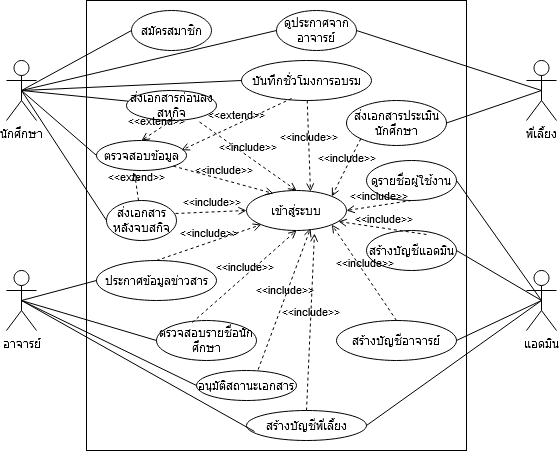

The diagram above was exported from draw.io. Its source (the exported page's mxGraphModel, read from the mxfile embedded in the PNG):
<mxGraphModel dx="1050" dy="530" grid="1" gridSize="10" guides="1" tooltips="1" connect="1" arrows="1" fold="1" page="1" pageScale="1" pageWidth="850" pageHeight="1100" math="0" shadow="0">
  <root>
    <mxCell id="0" />
    <mxCell id="1" parent="0" />
    <mxCell id="oJjDfVQFs7FiDrQlZXLi-2" value="" style="rounded=0;whiteSpace=wrap;html=1;" parent="1" vertex="1">
      <mxGeometry x="220" y="100" width="380" height="450" as="geometry" />
    </mxCell>
    <mxCell id="oJjDfVQFs7FiDrQlZXLi-3" value="พี่เลี้ยง" style="shape=umlActor;verticalLabelPosition=bottom;verticalAlign=top;html=1;outlineConnect=0;" parent="1" vertex="1">
      <mxGeometry x="660" y="160" width="30" height="60" as="geometry" />
    </mxCell>
    <mxCell id="oJjDfVQFs7FiDrQlZXLi-6" value="แอดมิน" style="shape=umlActor;verticalLabelPosition=bottom;verticalAlign=top;html=1;outlineConnect=0;" parent="1" vertex="1">
      <mxGeometry x="660" y="370" width="30" height="60" as="geometry" />
    </mxCell>
    <mxCell id="oJjDfVQFs7FiDrQlZXLi-7" value="อาจารย์" style="shape=umlActor;verticalLabelPosition=bottom;verticalAlign=top;html=1;outlineConnect=0;" parent="1" vertex="1">
      <mxGeometry x="140" y="370" width="30" height="60" as="geometry" />
    </mxCell>
    <mxCell id="oJjDfVQFs7FiDrQlZXLi-8" value="&lt;div&gt;นักศึกษา&lt;br&gt;&lt;/div&gt;" style="shape=umlActor;verticalLabelPosition=bottom;verticalAlign=top;html=1;outlineConnect=0;" parent="1" vertex="1">
      <mxGeometry x="140" y="160" width="30" height="60" as="geometry" />
    </mxCell>
    <mxCell id="oJjDfVQFs7FiDrQlZXLi-12" value="เข้าสู่ระบบ" style="ellipse;whiteSpace=wrap;html=1;" parent="1" vertex="1">
      <mxGeometry x="380" y="290" width="100" height="40" as="geometry" />
    </mxCell>
    <mxCell id="oJjDfVQFs7FiDrQlZXLi-13" value="ดูประกาศจากอาจารย์" style="ellipse;whiteSpace=wrap;html=1;" parent="1" vertex="1">
      <mxGeometry x="410" y="110" width="80" height="40" as="geometry" />
    </mxCell>
    <mxCell id="oJjDfVQFs7FiDrQlZXLi-14" value="ตรวจสอบข้อมูล" style="ellipse;whiteSpace=wrap;html=1;" parent="1" vertex="1">
      <mxGeometry x="230" y="240" width="90" height="30" as="geometry" />
    </mxCell>
    <mxCell id="oJjDfVQFs7FiDrQlZXLi-15" value="บันทึกชั่วโมงการอบรม" style="ellipse;whiteSpace=wrap;html=1;" parent="1" vertex="1">
      <mxGeometry x="375" y="160" width="130" height="40" as="geometry" />
    </mxCell>
    <mxCell id="oJjDfVQFs7FiDrQlZXLi-17" value="ส่งเอกสารก่อนลงสหกิจ" style="ellipse;whiteSpace=wrap;html=1;" parent="1" vertex="1">
      <mxGeometry x="260" y="190" width="90" height="30" as="geometry" />
    </mxCell>
    <mxCell id="oJjDfVQFs7FiDrQlZXLi-18" value="ส่งเอกสารหลังจบสกิจ" style="ellipse;whiteSpace=wrap;html=1;" parent="1" vertex="1">
      <mxGeometry x="240" y="300" width="70" height="40" as="geometry" />
    </mxCell>
    <mxCell id="oJjDfVQFs7FiDrQlZXLi-19" value="ส่งเอกสารประเมินนักศึกษา" style="ellipse;whiteSpace=wrap;html=1;" parent="1" vertex="1">
      <mxGeometry x="480" y="200" width="100" height="45" as="geometry" />
    </mxCell>
    <mxCell id="oJjDfVQFs7FiDrQlZXLi-20" value="ประกาศข้อมูลข่าวสาร" style="ellipse;whiteSpace=wrap;html=1;" parent="1" vertex="1">
      <mxGeometry x="230" y="360" width="120" height="40" as="geometry" />
    </mxCell>
    <mxCell id="oJjDfVQFs7FiDrQlZXLi-21" value="ตรวจสอบรายชื่อนักศึกษา" style="ellipse;whiteSpace=wrap;html=1;" parent="1" vertex="1">
      <mxGeometry x="290" y="420" width="100" height="40" as="geometry" />
    </mxCell>
    <mxCell id="oJjDfVQFs7FiDrQlZXLi-22" value="&lt;div&gt;อนุมัติสถานะเอกสาร&lt;/div&gt;" style="ellipse;whiteSpace=wrap;html=1;" parent="1" vertex="1">
      <mxGeometry x="330" y="470" width="100" height="30" as="geometry" />
    </mxCell>
    <mxCell id="oJjDfVQFs7FiDrQlZXLi-24" value="&lt;div&gt;สร้างบัญชีแอดมิน&lt;/div&gt;" style="ellipse;whiteSpace=wrap;html=1;" parent="1" vertex="1">
      <mxGeometry x="500" y="330" width="90" height="40" as="geometry" />
    </mxCell>
    <mxCell id="oJjDfVQFs7FiDrQlZXLi-25" value="สร้างบัญชีอาจารย์" style="ellipse;whiteSpace=wrap;html=1;" parent="1" vertex="1">
      <mxGeometry x="470" y="420" width="120" height="40" as="geometry" />
    </mxCell>
    <mxCell id="oJjDfVQFs7FiDrQlZXLi-26" value="สร้างบัญชีพี่เลี้ยง" style="ellipse;whiteSpace=wrap;html=1;" parent="1" vertex="1">
      <mxGeometry x="380" y="510" width="120" height="30" as="geometry" />
    </mxCell>
    <mxCell id="oJjDfVQFs7FiDrQlZXLi-28" value="" style="endArrow=none;html=1;rounded=0;exitX=1;exitY=0.5;exitDx=0;exitDy=0;entryX=0.5;entryY=0.5;entryDx=0;entryDy=0;entryPerimeter=0;" parent="1" source="oJjDfVQFs7FiDrQlZXLi-19" target="oJjDfVQFs7FiDrQlZXLi-3" edge="1">
      <mxGeometry width="50" height="50" relative="1" as="geometry">
        <mxPoint x="400" y="350" as="sourcePoint" />
        <mxPoint x="450" y="300" as="targetPoint" />
      </mxGeometry>
    </mxCell>
    <mxCell id="oJjDfVQFs7FiDrQlZXLi-29" value="" style="endArrow=none;html=1;rounded=0;entryX=0.5;entryY=0.5;entryDx=0;entryDy=0;entryPerimeter=0;exitX=0;exitY=0.5;exitDx=0;exitDy=0;" parent="1" source="oJjDfVQFs7FiDrQlZXLi-15" target="oJjDfVQFs7FiDrQlZXLi-8" edge="1">
      <mxGeometry width="50" height="50" relative="1" as="geometry">
        <mxPoint x="30" y="290" as="sourcePoint" />
        <mxPoint x="80" y="240" as="targetPoint" />
      </mxGeometry>
    </mxCell>
    <mxCell id="oJjDfVQFs7FiDrQlZXLi-30" value="" style="endArrow=none;html=1;rounded=0;entryX=0.5;entryY=0.5;entryDx=0;entryDy=0;entryPerimeter=0;" parent="1" source="oJjDfVQFs7FiDrQlZXLi-17" target="oJjDfVQFs7FiDrQlZXLi-8" edge="1">
      <mxGeometry width="50" height="50" relative="1" as="geometry">
        <mxPoint x="60" y="310" as="sourcePoint" />
        <mxPoint x="110" y="260" as="targetPoint" />
      </mxGeometry>
    </mxCell>
    <mxCell id="oJjDfVQFs7FiDrQlZXLi-31" value="" style="endArrow=none;html=1;rounded=0;entryX=0;entryY=0.5;entryDx=0;entryDy=0;exitX=0.5;exitY=0.5;exitDx=0;exitDy=0;exitPerimeter=0;" parent="1" source="oJjDfVQFs7FiDrQlZXLi-8" target="oJjDfVQFs7FiDrQlZXLi-18" edge="1">
      <mxGeometry width="50" height="50" relative="1" as="geometry">
        <mxPoint x="400" y="350" as="sourcePoint" />
        <mxPoint x="450" y="300" as="targetPoint" />
      </mxGeometry>
    </mxCell>
    <mxCell id="oJjDfVQFs7FiDrQlZXLi-32" value="" style="endArrow=none;html=1;rounded=0;entryX=0.5;entryY=0.5;entryDx=0;entryDy=0;entryPerimeter=0;exitX=0;exitY=0.5;exitDx=0;exitDy=0;" parent="1" source="oJjDfVQFs7FiDrQlZXLi-14" target="oJjDfVQFs7FiDrQlZXLi-8" edge="1">
      <mxGeometry width="50" height="50" relative="1" as="geometry">
        <mxPoint x="60" y="360" as="sourcePoint" />
        <mxPoint x="110" y="310" as="targetPoint" />
      </mxGeometry>
    </mxCell>
    <mxCell id="oJjDfVQFs7FiDrQlZXLi-33" value="" style="endArrow=none;html=1;rounded=0;entryX=0.5;entryY=0.5;entryDx=0;entryDy=0;entryPerimeter=0;exitX=0;exitY=0.5;exitDx=0;exitDy=0;" parent="1" source="oJjDfVQFs7FiDrQlZXLi-20" target="oJjDfVQFs7FiDrQlZXLi-7" edge="1">
      <mxGeometry width="50" height="50" relative="1" as="geometry">
        <mxPoint x="40" y="390" as="sourcePoint" />
        <mxPoint x="90" y="340" as="targetPoint" />
      </mxGeometry>
    </mxCell>
    <mxCell id="oJjDfVQFs7FiDrQlZXLi-34" value="" style="endArrow=none;html=1;rounded=0;entryX=0.5;entryY=0.5;entryDx=0;entryDy=0;entryPerimeter=0;exitX=0;exitY=0.5;exitDx=0;exitDy=0;" parent="1" source="oJjDfVQFs7FiDrQlZXLi-21" target="oJjDfVQFs7FiDrQlZXLi-7" edge="1">
      <mxGeometry width="50" height="50" relative="1" as="geometry">
        <mxPoint x="60" y="450" as="sourcePoint" />
        <mxPoint x="110" y="400" as="targetPoint" />
      </mxGeometry>
    </mxCell>
    <mxCell id="oJjDfVQFs7FiDrQlZXLi-35" value="" style="endArrow=none;html=1;rounded=0;entryX=0.5;entryY=0.5;entryDx=0;entryDy=0;entryPerimeter=0;exitX=0.067;exitY=0.7;exitDx=0;exitDy=0;exitPerimeter=0;" parent="1" source="oJjDfVQFs7FiDrQlZXLi-26" target="oJjDfVQFs7FiDrQlZXLi-7" edge="1">
      <mxGeometry width="50" height="50" relative="1" as="geometry">
        <mxPoint x="40" y="540" as="sourcePoint" />
        <mxPoint x="90" y="490" as="targetPoint" />
      </mxGeometry>
    </mxCell>
    <mxCell id="oJjDfVQFs7FiDrQlZXLi-36" value="" style="endArrow=none;html=1;rounded=0;entryX=0.5;entryY=0.5;entryDx=0;entryDy=0;entryPerimeter=0;exitX=1;exitY=0.5;exitDx=0;exitDy=0;" parent="1" source="oJjDfVQFs7FiDrQlZXLi-26" target="oJjDfVQFs7FiDrQlZXLi-6" edge="1">
      <mxGeometry width="50" height="50" relative="1" as="geometry">
        <mxPoint x="760" y="520" as="sourcePoint" />
        <mxPoint x="810" y="470" as="targetPoint" />
      </mxGeometry>
    </mxCell>
    <mxCell id="oJjDfVQFs7FiDrQlZXLi-37" value="" style="endArrow=none;html=1;rounded=0;exitX=0.5;exitY=0.5;exitDx=0;exitDy=0;exitPerimeter=0;entryX=1;entryY=0.5;entryDx=0;entryDy=0;" parent="1" source="oJjDfVQFs7FiDrQlZXLi-6" target="oJjDfVQFs7FiDrQlZXLi-25" edge="1">
      <mxGeometry width="50" height="50" relative="1" as="geometry">
        <mxPoint x="680" y="340" as="sourcePoint" />
        <mxPoint x="730" y="290" as="targetPoint" />
      </mxGeometry>
    </mxCell>
    <mxCell id="oJjDfVQFs7FiDrQlZXLi-38" value="" style="endArrow=none;html=1;rounded=0;exitX=0.5;exitY=0.5;exitDx=0;exitDy=0;exitPerimeter=0;entryX=1;entryY=0.5;entryDx=0;entryDy=0;" parent="1" source="oJjDfVQFs7FiDrQlZXLi-6" target="oJjDfVQFs7FiDrQlZXLi-24" edge="1">
      <mxGeometry width="50" height="50" relative="1" as="geometry">
        <mxPoint x="690" y="350" as="sourcePoint" />
        <mxPoint x="740" y="300" as="targetPoint" />
      </mxGeometry>
    </mxCell>
    <mxCell id="oJjDfVQFs7FiDrQlZXLi-39" value="" style="endArrow=none;html=1;rounded=0;exitX=1;exitY=0.5;exitDx=0;exitDy=0;entryX=0.5;entryY=0.5;entryDx=0;entryDy=0;entryPerimeter=0;" parent="1" source="oJjDfVQFs7FiDrQlZXLi-13" target="oJjDfVQFs7FiDrQlZXLi-3" edge="1">
      <mxGeometry width="50" height="50" relative="1" as="geometry">
        <mxPoint x="550" y="200" as="sourcePoint" />
        <mxPoint x="600" y="150" as="targetPoint" />
      </mxGeometry>
    </mxCell>
    <mxCell id="oJjDfVQFs7FiDrQlZXLi-40" value="ดูรายชื่อผู้ใช้งาน" style="ellipse;whiteSpace=wrap;html=1;" parent="1" vertex="1">
      <mxGeometry x="500" y="260" width="90" height="40" as="geometry" />
    </mxCell>
    <mxCell id="oJjDfVQFs7FiDrQlZXLi-41" value="" style="endArrow=none;html=1;rounded=0;entryX=0.5;entryY=0.5;entryDx=0;entryDy=0;entryPerimeter=0;exitX=0;exitY=0.5;exitDx=0;exitDy=0;" parent="1" source="oJjDfVQFs7FiDrQlZXLi-22" target="oJjDfVQFs7FiDrQlZXLi-7" edge="1">
      <mxGeometry width="50" height="50" relative="1" as="geometry">
        <mxPoint x="60" y="380" as="sourcePoint" />
        <mxPoint x="110" y="330" as="targetPoint" />
      </mxGeometry>
    </mxCell>
    <mxCell id="oJjDfVQFs7FiDrQlZXLi-42" value="&amp;lt;&amp;lt;include&amp;gt;&amp;gt;" style="html=1;verticalAlign=bottom;labelBackgroundColor=none;endArrow=open;endFill=0;dashed=1;rounded=0;entryX=1;entryY=0;entryDx=0;entryDy=0;exitX=0;exitY=1;exitDx=0;exitDy=0;" parent="1" source="oJjDfVQFs7FiDrQlZXLi-19" target="oJjDfVQFs7FiDrQlZXLi-12" edge="1">
      <mxGeometry width="160" relative="1" as="geometry">
        <mxPoint x="710" y="170" as="sourcePoint" />
        <mxPoint x="870" y="170" as="targetPoint" />
      </mxGeometry>
    </mxCell>
    <mxCell id="oJjDfVQFs7FiDrQlZXLi-43" value="&amp;lt;&amp;lt;include&amp;gt;&amp;gt;" style="html=1;verticalAlign=bottom;labelBackgroundColor=none;endArrow=open;endFill=0;dashed=1;rounded=0;entryX=1;entryY=0.5;entryDx=0;entryDy=0;exitX=0.5;exitY=1;exitDx=0;exitDy=0;" parent="1" source="oJjDfVQFs7FiDrQlZXLi-40" target="oJjDfVQFs7FiDrQlZXLi-12" edge="1">
      <mxGeometry width="160" relative="1" as="geometry">
        <mxPoint x="710" y="290" as="sourcePoint" />
        <mxPoint x="870" y="290" as="targetPoint" />
      </mxGeometry>
    </mxCell>
    <mxCell id="oJjDfVQFs7FiDrQlZXLi-44" value="&amp;lt;&amp;lt;include&amp;gt;&amp;gt;" style="html=1;verticalAlign=bottom;labelBackgroundColor=none;endArrow=open;endFill=0;dashed=1;rounded=0;entryX=0.5;entryY=0;entryDx=0;entryDy=0;exitX=0.811;exitY=1.05;exitDx=0;exitDy=0;exitPerimeter=0;" parent="1" source="oJjDfVQFs7FiDrQlZXLi-17" target="oJjDfVQFs7FiDrQlZXLi-12" edge="1">
      <mxGeometry width="160" relative="1" as="geometry">
        <mxPoint x="720" y="300" as="sourcePoint" />
        <mxPoint x="880" y="300" as="targetPoint" />
      </mxGeometry>
    </mxCell>
    <mxCell id="oJjDfVQFs7FiDrQlZXLi-45" value="&amp;lt;&amp;lt;include&amp;gt;&amp;gt;" style="html=1;verticalAlign=bottom;labelBackgroundColor=none;endArrow=open;endFill=0;dashed=1;rounded=0;entryX=0.64;entryY=0.025;entryDx=0;entryDy=0;entryPerimeter=0;" parent="1" source="oJjDfVQFs7FiDrQlZXLi-15" target="oJjDfVQFs7FiDrQlZXLi-12" edge="1">
      <mxGeometry width="160" relative="1" as="geometry">
        <mxPoint x="730" y="310" as="sourcePoint" />
        <mxPoint x="890" y="310" as="targetPoint" />
      </mxGeometry>
    </mxCell>
    <mxCell id="oJjDfVQFs7FiDrQlZXLi-46" value="&amp;lt;&amp;lt;include&amp;gt;&amp;gt;" style="html=1;verticalAlign=bottom;labelBackgroundColor=none;endArrow=open;endFill=0;dashed=1;rounded=0;entryX=0;entryY=0.5;entryDx=0;entryDy=0;exitX=0.986;exitY=0.325;exitDx=0;exitDy=0;exitPerimeter=0;" parent="1" source="oJjDfVQFs7FiDrQlZXLi-18" target="oJjDfVQFs7FiDrQlZXLi-12" edge="1">
      <mxGeometry width="160" relative="1" as="geometry">
        <mxPoint x="740" y="320" as="sourcePoint" />
        <mxPoint x="900" y="320" as="targetPoint" />
      </mxGeometry>
    </mxCell>
    <mxCell id="oJjDfVQFs7FiDrQlZXLi-47" value="&amp;lt;&amp;lt;include&amp;gt;&amp;gt;" style="html=1;verticalAlign=bottom;labelBackgroundColor=none;endArrow=open;endFill=0;dashed=1;rounded=0;entryX=0.27;entryY=0.075;entryDx=0;entryDy=0;exitX=1;exitY=1;exitDx=0;exitDy=0;entryPerimeter=0;" parent="1" source="oJjDfVQFs7FiDrQlZXLi-14" target="oJjDfVQFs7FiDrQlZXLi-12" edge="1">
      <mxGeometry width="160" relative="1" as="geometry">
        <mxPoint x="750" y="330" as="sourcePoint" />
        <mxPoint x="910" y="330" as="targetPoint" />
      </mxGeometry>
    </mxCell>
    <mxCell id="oJjDfVQFs7FiDrQlZXLi-48" value="&amp;lt;&amp;lt;include&amp;gt;&amp;gt;" style="html=1;verticalAlign=bottom;labelBackgroundColor=none;endArrow=open;endFill=0;dashed=1;rounded=0;entryX=0;entryY=1;entryDx=0;entryDy=0;exitX=0.5;exitY=0;exitDx=0;exitDy=0;" parent="1" source="oJjDfVQFs7FiDrQlZXLi-20" target="oJjDfVQFs7FiDrQlZXLi-12" edge="1">
      <mxGeometry width="160" relative="1" as="geometry">
        <mxPoint x="760" y="340" as="sourcePoint" />
        <mxPoint x="920" y="340" as="targetPoint" />
      </mxGeometry>
    </mxCell>
    <mxCell id="oJjDfVQFs7FiDrQlZXLi-49" value="&amp;lt;&amp;lt;include&amp;gt;&amp;gt;" style="html=1;verticalAlign=bottom;labelBackgroundColor=none;endArrow=open;endFill=0;dashed=1;rounded=0;entryX=0.5;entryY=1;entryDx=0;entryDy=0;exitX=0.358;exitY=0.05;exitDx=0;exitDy=0;exitPerimeter=0;" parent="1" source="oJjDfVQFs7FiDrQlZXLi-21" target="oJjDfVQFs7FiDrQlZXLi-12" edge="1">
      <mxGeometry width="160" relative="1" as="geometry">
        <mxPoint x="770" y="350" as="sourcePoint" />
        <mxPoint x="930" y="350" as="targetPoint" />
      </mxGeometry>
    </mxCell>
    <mxCell id="oJjDfVQFs7FiDrQlZXLi-50" value="&amp;lt;&amp;lt;include&amp;gt;&amp;gt;" style="html=1;verticalAlign=bottom;labelBackgroundColor=none;endArrow=open;endFill=0;dashed=1;rounded=0;entryX=0.92;entryY=0.775;entryDx=0;entryDy=0;exitX=0.667;exitY=0.1;exitDx=0;exitDy=0;exitPerimeter=0;entryPerimeter=0;" parent="1" source="oJjDfVQFs7FiDrQlZXLi-24" target="oJjDfVQFs7FiDrQlZXLi-12" edge="1">
      <mxGeometry width="160" relative="1" as="geometry">
        <mxPoint x="780" y="360" as="sourcePoint" />
        <mxPoint x="940" y="360" as="targetPoint" />
      </mxGeometry>
    </mxCell>
    <mxCell id="oJjDfVQFs7FiDrQlZXLi-51" value="&amp;lt;&amp;lt;include&amp;gt;&amp;gt;" style="html=1;verticalAlign=bottom;labelBackgroundColor=none;endArrow=open;endFill=0;dashed=1;rounded=0;entryX=0.64;entryY=0.95;entryDx=0;entryDy=0;entryPerimeter=0;exitX=0.617;exitY=-0.033;exitDx=0;exitDy=0;exitPerimeter=0;" parent="1" source="oJjDfVQFs7FiDrQlZXLi-22" target="oJjDfVQFs7FiDrQlZXLi-12" edge="1">
      <mxGeometry width="160" relative="1" as="geometry">
        <mxPoint x="790" y="370" as="sourcePoint" />
        <mxPoint x="950" y="370" as="targetPoint" />
      </mxGeometry>
    </mxCell>
    <mxCell id="oJjDfVQFs7FiDrQlZXLi-52" value="&amp;lt;&amp;lt;include&amp;gt;&amp;gt;" style="html=1;verticalAlign=bottom;labelBackgroundColor=none;endArrow=open;endFill=0;dashed=1;rounded=0;entryX=0.68;entryY=1.075;entryDx=0;entryDy=0;entryPerimeter=0;exitX=0.5;exitY=0;exitDx=0;exitDy=0;" parent="1" source="oJjDfVQFs7FiDrQlZXLi-26" target="oJjDfVQFs7FiDrQlZXLi-12" edge="1">
      <mxGeometry width="160" relative="1" as="geometry">
        <mxPoint x="800" y="380" as="sourcePoint" />
        <mxPoint x="960" y="380" as="targetPoint" />
      </mxGeometry>
    </mxCell>
    <mxCell id="oJjDfVQFs7FiDrQlZXLi-53" value="&amp;lt;&amp;lt;include&amp;gt;&amp;gt;" style="html=1;verticalAlign=bottom;labelBackgroundColor=none;endArrow=open;endFill=0;dashed=1;rounded=0;entryX=1;entryY=1;entryDx=0;entryDy=0;exitX=0.5;exitY=0;exitDx=0;exitDy=0;" parent="1" source="oJjDfVQFs7FiDrQlZXLi-25" target="oJjDfVQFs7FiDrQlZXLi-12" edge="1">
      <mxGeometry width="160" relative="1" as="geometry">
        <mxPoint x="810" y="390" as="sourcePoint" />
        <mxPoint x="970" y="390" as="targetPoint" />
      </mxGeometry>
    </mxCell>
    <mxCell id="oJjDfVQFs7FiDrQlZXLi-55" value="" style="endArrow=none;html=1;rounded=0;entryX=1;entryY=0.5;entryDx=0;entryDy=0;exitX=0.5;exitY=0.5;exitDx=0;exitDy=0;exitPerimeter=0;" parent="1" source="oJjDfVQFs7FiDrQlZXLi-6" target="oJjDfVQFs7FiDrQlZXLi-40" edge="1">
      <mxGeometry width="50" height="50" relative="1" as="geometry">
        <mxPoint x="660" y="330" as="sourcePoint" />
        <mxPoint x="710" y="280" as="targetPoint" />
      </mxGeometry>
    </mxCell>
    <mxCell id="oJjDfVQFs7FiDrQlZXLi-56" value="" style="endArrow=none;html=1;rounded=0;entryX=0;entryY=0.5;entryDx=0;entryDy=0;exitX=0.5;exitY=0.5;exitDx=0;exitDy=0;exitPerimeter=0;" parent="1" source="oJjDfVQFs7FiDrQlZXLi-8" target="oJjDfVQFs7FiDrQlZXLi-13" edge="1">
      <mxGeometry width="50" height="50" relative="1" as="geometry">
        <mxPoint x="290" y="180" as="sourcePoint" />
        <mxPoint x="340" y="130" as="targetPoint" />
      </mxGeometry>
    </mxCell>
    <mxCell id="oJjDfVQFs7FiDrQlZXLi-57" value="&amp;lt;&amp;lt;extend&amp;gt;&amp;gt;" style="html=1;verticalAlign=bottom;labelBackgroundColor=none;endArrow=open;endFill=0;dashed=1;rounded=0;entryX=0.5;entryY=0;entryDx=0;entryDy=0;exitX=0.5;exitY=1;exitDx=0;exitDy=0;" parent="1" source="oJjDfVQFs7FiDrQlZXLi-17" target="oJjDfVQFs7FiDrQlZXLi-14" edge="1">
      <mxGeometry width="160" relative="1" as="geometry">
        <mxPoint x="540" y="330" as="sourcePoint" />
        <mxPoint x="700" y="330" as="targetPoint" />
      </mxGeometry>
    </mxCell>
    <mxCell id="oJjDfVQFs7FiDrQlZXLi-58" value="&amp;lt;&amp;lt;extend&amp;gt;&amp;gt;" style="html=1;verticalAlign=bottom;labelBackgroundColor=none;endArrow=open;endFill=0;dashed=1;rounded=0;entryX=0.944;entryY=0.325;entryDx=0;entryDy=0;entryPerimeter=0;exitX=0.385;exitY=0.95;exitDx=0;exitDy=0;exitPerimeter=0;" parent="1" source="oJjDfVQFs7FiDrQlZXLi-15" target="oJjDfVQFs7FiDrQlZXLi-14" edge="1">
      <mxGeometry width="160" relative="1" as="geometry">
        <mxPoint x="550" y="340" as="sourcePoint" />
        <mxPoint x="710" y="340" as="targetPoint" />
      </mxGeometry>
    </mxCell>
    <mxCell id="oJjDfVQFs7FiDrQlZXLi-60" value="&amp;lt;&amp;lt;extend&amp;gt;&amp;gt;" style="html=1;verticalAlign=bottom;labelBackgroundColor=none;endArrow=open;endFill=0;dashed=1;rounded=0;entryX=0.422;entryY=1.075;entryDx=0;entryDy=0;entryPerimeter=0;" parent="1" source="oJjDfVQFs7FiDrQlZXLi-18" target="oJjDfVQFs7FiDrQlZXLi-14" edge="1">
      <mxGeometry width="160" relative="1" as="geometry">
        <mxPoint x="560" y="350" as="sourcePoint" />
        <mxPoint x="720" y="350" as="targetPoint" />
      </mxGeometry>
    </mxCell>
    <mxCell id="DRibT6UELOeOPd822WP8-1" value="สมัครสมาชิก" style="ellipse;whiteSpace=wrap;html=1;" vertex="1" parent="1">
      <mxGeometry x="265" y="110" width="80" height="40" as="geometry" />
    </mxCell>
    <mxCell id="DRibT6UELOeOPd822WP8-2" value="" style="endArrow=none;html=1;rounded=0;entryX=0;entryY=0.5;entryDx=0;entryDy=0;exitX=0.5;exitY=0.5;exitDx=0;exitDy=0;exitPerimeter=0;" edge="1" parent="1" source="oJjDfVQFs7FiDrQlZXLi-8" target="DRibT6UELOeOPd822WP8-1">
      <mxGeometry width="50" height="50" relative="1" as="geometry">
        <mxPoint x="80" y="190" as="sourcePoint" />
        <mxPoint x="130" y="140" as="targetPoint" />
      </mxGeometry>
    </mxCell>
  </root>
</mxGraphModel>